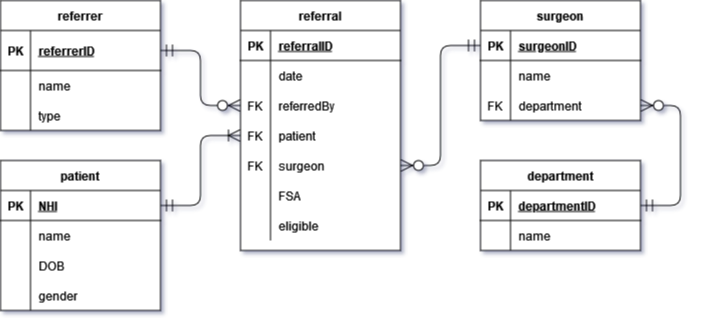

The diagram above was exported from draw.io. Its source (the exported page's mxGraphModel, read from the mxfile embedded in the PNG):
<mxGraphModel dx="1422" dy="709" grid="1" gridSize="10" guides="1" tooltips="1" connect="1" arrows="1" fold="1" page="1" pageScale="1" pageWidth="800" pageHeight="400" math="0" shadow="1" extFonts="Permanent Marker^https://fonts.googleapis.com/css?family=Permanent+Marker">
  <root>
    <mxCell id="0" />
    <mxCell id="1" parent="0" />
    <mxCell id="XaAhkg_FkZNfCIawb1zj-1" value="referral" style="shape=table;startSize=30;container=1;collapsible=1;childLayout=tableLayout;fixedRows=1;rowLines=0;fontStyle=1;align=center;resizeLast=1;swimlaneFillColor=default;sketch=0;" vertex="1" parent="1">
      <mxGeometry x="300" y="40" width="160" height="250" as="geometry">
        <mxRectangle x="320" y="160" width="80" height="30" as="alternateBounds" />
      </mxGeometry>
    </mxCell>
    <mxCell id="XaAhkg_FkZNfCIawb1zj-2" value="" style="shape=tableRow;horizontal=0;startSize=0;swimlaneHead=0;swimlaneBody=0;fillColor=none;collapsible=0;dropTarget=0;points=[[0,0.5],[1,0.5]];portConstraint=eastwest;top=0;left=0;right=0;bottom=1;sketch=0;" vertex="1" parent="XaAhkg_FkZNfCIawb1zj-1">
      <mxGeometry y="30" width="160" height="30" as="geometry" />
    </mxCell>
    <mxCell id="XaAhkg_FkZNfCIawb1zj-3" value="PK" style="shape=partialRectangle;connectable=0;fillColor=none;top=0;left=0;bottom=0;right=0;fontStyle=1;overflow=hidden;sketch=0;" vertex="1" parent="XaAhkg_FkZNfCIawb1zj-2">
      <mxGeometry width="30" height="30" as="geometry">
        <mxRectangle width="30" height="30" as="alternateBounds" />
      </mxGeometry>
    </mxCell>
    <mxCell id="XaAhkg_FkZNfCIawb1zj-4" value="referralID" style="shape=partialRectangle;connectable=0;fillColor=none;top=0;left=0;bottom=0;right=0;align=left;spacingLeft=6;fontStyle=5;overflow=hidden;sketch=0;" vertex="1" parent="XaAhkg_FkZNfCIawb1zj-2">
      <mxGeometry x="30" width="130" height="30" as="geometry">
        <mxRectangle width="130" height="30" as="alternateBounds" />
      </mxGeometry>
    </mxCell>
    <mxCell id="XaAhkg_FkZNfCIawb1zj-5" value="" style="shape=tableRow;horizontal=0;startSize=0;swimlaneHead=0;swimlaneBody=0;fillColor=none;collapsible=0;dropTarget=0;points=[[0,0.5],[1,0.5]];portConstraint=eastwest;top=0;left=0;right=0;bottom=0;sketch=0;" vertex="1" parent="XaAhkg_FkZNfCIawb1zj-1">
      <mxGeometry y="60" width="160" height="30" as="geometry" />
    </mxCell>
    <mxCell id="XaAhkg_FkZNfCIawb1zj-6" value="" style="shape=partialRectangle;connectable=0;fillColor=none;top=0;left=0;bottom=0;right=0;editable=1;overflow=hidden;sketch=0;" vertex="1" parent="XaAhkg_FkZNfCIawb1zj-5">
      <mxGeometry width="30" height="30" as="geometry">
        <mxRectangle width="30" height="30" as="alternateBounds" />
      </mxGeometry>
    </mxCell>
    <mxCell id="XaAhkg_FkZNfCIawb1zj-7" value="date" style="shape=partialRectangle;connectable=0;fillColor=none;top=0;left=0;bottom=0;right=0;align=left;spacingLeft=6;overflow=hidden;sketch=0;" vertex="1" parent="XaAhkg_FkZNfCIawb1zj-5">
      <mxGeometry x="30" width="130" height="30" as="geometry">
        <mxRectangle width="130" height="30" as="alternateBounds" />
      </mxGeometry>
    </mxCell>
    <mxCell id="XaAhkg_FkZNfCIawb1zj-8" value="" style="shape=tableRow;horizontal=0;startSize=0;swimlaneHead=0;swimlaneBody=0;fillColor=none;collapsible=0;dropTarget=0;points=[[0,0.5],[1,0.5]];portConstraint=eastwest;top=0;left=0;right=0;bottom=0;sketch=0;" vertex="1" parent="XaAhkg_FkZNfCIawb1zj-1">
      <mxGeometry y="90" width="160" height="30" as="geometry" />
    </mxCell>
    <mxCell id="XaAhkg_FkZNfCIawb1zj-9" value="FK" style="shape=partialRectangle;connectable=0;fillColor=none;top=0;left=0;bottom=0;right=0;editable=1;overflow=hidden;sketch=0;" vertex="1" parent="XaAhkg_FkZNfCIawb1zj-8">
      <mxGeometry width="30" height="30" as="geometry">
        <mxRectangle width="30" height="30" as="alternateBounds" />
      </mxGeometry>
    </mxCell>
    <mxCell id="XaAhkg_FkZNfCIawb1zj-10" value="referredBy" style="shape=partialRectangle;connectable=0;fillColor=none;top=0;left=0;bottom=0;right=0;align=left;spacingLeft=6;overflow=hidden;sketch=0;" vertex="1" parent="XaAhkg_FkZNfCIawb1zj-8">
      <mxGeometry x="30" width="130" height="30" as="geometry">
        <mxRectangle width="130" height="30" as="alternateBounds" />
      </mxGeometry>
    </mxCell>
    <mxCell id="XaAhkg_FkZNfCIawb1zj-11" value="" style="shape=tableRow;horizontal=0;startSize=0;swimlaneHead=0;swimlaneBody=0;fillColor=none;collapsible=0;dropTarget=0;points=[[0,0.5],[1,0.5]];portConstraint=eastwest;top=0;left=0;right=0;bottom=0;sketch=0;" vertex="1" parent="XaAhkg_FkZNfCIawb1zj-1">
      <mxGeometry y="120" width="160" height="30" as="geometry" />
    </mxCell>
    <mxCell id="XaAhkg_FkZNfCIawb1zj-12" value="FK" style="shape=partialRectangle;connectable=0;fillColor=none;top=0;left=0;bottom=0;right=0;editable=1;overflow=hidden;sketch=0;" vertex="1" parent="XaAhkg_FkZNfCIawb1zj-11">
      <mxGeometry width="30" height="30" as="geometry">
        <mxRectangle width="30" height="30" as="alternateBounds" />
      </mxGeometry>
    </mxCell>
    <mxCell id="XaAhkg_FkZNfCIawb1zj-13" value="patient" style="shape=partialRectangle;connectable=0;fillColor=none;top=0;left=0;bottom=0;right=0;align=left;spacingLeft=6;overflow=hidden;sketch=0;" vertex="1" parent="XaAhkg_FkZNfCIawb1zj-11">
      <mxGeometry x="30" width="130" height="30" as="geometry">
        <mxRectangle width="130" height="30" as="alternateBounds" />
      </mxGeometry>
    </mxCell>
    <mxCell id="XaAhkg_FkZNfCIawb1zj-38" style="shape=tableRow;horizontal=0;startSize=0;swimlaneHead=0;swimlaneBody=0;fillColor=none;collapsible=0;dropTarget=0;points=[[0,0.5],[1,0.5]];portConstraint=eastwest;top=0;left=0;right=0;bottom=0;sketch=0;" vertex="1" parent="XaAhkg_FkZNfCIawb1zj-1">
      <mxGeometry y="150" width="160" height="30" as="geometry" />
    </mxCell>
    <mxCell id="XaAhkg_FkZNfCIawb1zj-39" value="FK" style="shape=partialRectangle;connectable=0;fillColor=none;top=0;left=0;bottom=0;right=0;editable=1;overflow=hidden;sketch=0;" vertex="1" parent="XaAhkg_FkZNfCIawb1zj-38">
      <mxGeometry width="30" height="30" as="geometry">
        <mxRectangle width="30" height="30" as="alternateBounds" />
      </mxGeometry>
    </mxCell>
    <mxCell id="XaAhkg_FkZNfCIawb1zj-40" value="surgeon" style="shape=partialRectangle;connectable=0;fillColor=none;top=0;left=0;bottom=0;right=0;align=left;spacingLeft=6;overflow=hidden;sketch=0;" vertex="1" parent="XaAhkg_FkZNfCIawb1zj-38">
      <mxGeometry x="30" width="130" height="30" as="geometry">
        <mxRectangle width="130" height="30" as="alternateBounds" />
      </mxGeometry>
    </mxCell>
    <mxCell id="XaAhkg_FkZNfCIawb1zj-41" style="shape=tableRow;horizontal=0;startSize=0;swimlaneHead=0;swimlaneBody=0;fillColor=none;collapsible=0;dropTarget=0;points=[[0,0.5],[1,0.5]];portConstraint=eastwest;top=0;left=0;right=0;bottom=0;sketch=0;" vertex="1" parent="XaAhkg_FkZNfCIawb1zj-1">
      <mxGeometry y="180" width="160" height="30" as="geometry" />
    </mxCell>
    <mxCell id="XaAhkg_FkZNfCIawb1zj-42" style="shape=partialRectangle;connectable=0;fillColor=none;top=0;left=0;bottom=0;right=0;editable=1;overflow=hidden;sketch=0;" vertex="1" parent="XaAhkg_FkZNfCIawb1zj-41">
      <mxGeometry width="30" height="30" as="geometry">
        <mxRectangle width="30" height="30" as="alternateBounds" />
      </mxGeometry>
    </mxCell>
    <mxCell id="XaAhkg_FkZNfCIawb1zj-43" value="FSA" style="shape=partialRectangle;connectable=0;fillColor=none;top=0;left=0;bottom=0;right=0;align=left;spacingLeft=6;overflow=hidden;sketch=0;" vertex="1" parent="XaAhkg_FkZNfCIawb1zj-41">
      <mxGeometry x="30" width="130" height="30" as="geometry">
        <mxRectangle width="130" height="30" as="alternateBounds" />
      </mxGeometry>
    </mxCell>
    <mxCell id="XaAhkg_FkZNfCIawb1zj-44" style="shape=tableRow;horizontal=0;startSize=0;swimlaneHead=0;swimlaneBody=0;fillColor=none;collapsible=0;dropTarget=0;points=[[0,0.5],[1,0.5]];portConstraint=eastwest;top=0;left=0;right=0;bottom=0;sketch=0;" vertex="1" parent="XaAhkg_FkZNfCIawb1zj-1">
      <mxGeometry y="210" width="160" height="30" as="geometry" />
    </mxCell>
    <mxCell id="XaAhkg_FkZNfCIawb1zj-45" style="shape=partialRectangle;connectable=0;fillColor=none;top=0;left=0;bottom=0;right=0;editable=1;overflow=hidden;sketch=0;" vertex="1" parent="XaAhkg_FkZNfCIawb1zj-44">
      <mxGeometry width="30" height="30" as="geometry">
        <mxRectangle width="30" height="30" as="alternateBounds" />
      </mxGeometry>
    </mxCell>
    <mxCell id="XaAhkg_FkZNfCIawb1zj-46" value="eligible" style="shape=partialRectangle;connectable=0;fillColor=none;top=0;left=0;bottom=0;right=0;align=left;spacingLeft=6;overflow=hidden;sketch=0;" vertex="1" parent="XaAhkg_FkZNfCIawb1zj-44">
      <mxGeometry x="30" width="130" height="30" as="geometry">
        <mxRectangle width="130" height="30" as="alternateBounds" />
      </mxGeometry>
    </mxCell>
    <mxCell id="XaAhkg_FkZNfCIawb1zj-51" value="patient" style="shape=table;startSize=30;container=1;collapsible=1;childLayout=tableLayout;fixedRows=1;rowLines=0;fontStyle=1;align=center;resizeLast=1;swimlaneFillColor=default;sketch=0;" vertex="1" parent="1">
      <mxGeometry x="60" y="200" width="160" height="150" as="geometry" />
    </mxCell>
    <mxCell id="XaAhkg_FkZNfCIawb1zj-52" value="" style="shape=tableRow;horizontal=0;startSize=0;swimlaneHead=0;swimlaneBody=0;fillColor=none;collapsible=0;dropTarget=0;points=[[0,0.5],[1,0.5]];portConstraint=eastwest;top=0;left=0;right=0;bottom=1;sketch=0;" vertex="1" parent="XaAhkg_FkZNfCIawb1zj-51">
      <mxGeometry y="30" width="160" height="30" as="geometry" />
    </mxCell>
    <mxCell id="XaAhkg_FkZNfCIawb1zj-53" value="PK" style="shape=partialRectangle;connectable=0;fillColor=none;top=0;left=0;bottom=0;right=0;fontStyle=1;overflow=hidden;sketch=0;" vertex="1" parent="XaAhkg_FkZNfCIawb1zj-52">
      <mxGeometry width="30" height="30" as="geometry">
        <mxRectangle width="30" height="30" as="alternateBounds" />
      </mxGeometry>
    </mxCell>
    <mxCell id="XaAhkg_FkZNfCIawb1zj-54" value="NHI" style="shape=partialRectangle;connectable=0;fillColor=none;top=0;left=0;bottom=0;right=0;align=left;spacingLeft=6;fontStyle=5;overflow=hidden;sketch=0;" vertex="1" parent="XaAhkg_FkZNfCIawb1zj-52">
      <mxGeometry x="30" width="130" height="30" as="geometry">
        <mxRectangle width="130" height="30" as="alternateBounds" />
      </mxGeometry>
    </mxCell>
    <mxCell id="XaAhkg_FkZNfCIawb1zj-55" value="" style="shape=tableRow;horizontal=0;startSize=0;swimlaneHead=0;swimlaneBody=0;fillColor=none;collapsible=0;dropTarget=0;points=[[0,0.5],[1,0.5]];portConstraint=eastwest;top=0;left=0;right=0;bottom=0;sketch=0;" vertex="1" parent="XaAhkg_FkZNfCIawb1zj-51">
      <mxGeometry y="60" width="160" height="30" as="geometry" />
    </mxCell>
    <mxCell id="XaAhkg_FkZNfCIawb1zj-56" value="" style="shape=partialRectangle;connectable=0;fillColor=none;top=0;left=0;bottom=0;right=0;editable=1;overflow=hidden;sketch=0;" vertex="1" parent="XaAhkg_FkZNfCIawb1zj-55">
      <mxGeometry width="30" height="30" as="geometry">
        <mxRectangle width="30" height="30" as="alternateBounds" />
      </mxGeometry>
    </mxCell>
    <mxCell id="XaAhkg_FkZNfCIawb1zj-57" value="name" style="shape=partialRectangle;connectable=0;fillColor=none;top=0;left=0;bottom=0;right=0;align=left;spacingLeft=6;overflow=hidden;sketch=0;" vertex="1" parent="XaAhkg_FkZNfCIawb1zj-55">
      <mxGeometry x="30" width="130" height="30" as="geometry">
        <mxRectangle width="130" height="30" as="alternateBounds" />
      </mxGeometry>
    </mxCell>
    <mxCell id="XaAhkg_FkZNfCIawb1zj-58" value="" style="shape=tableRow;horizontal=0;startSize=0;swimlaneHead=0;swimlaneBody=0;fillColor=none;collapsible=0;dropTarget=0;points=[[0,0.5],[1,0.5]];portConstraint=eastwest;top=0;left=0;right=0;bottom=0;sketch=0;" vertex="1" parent="XaAhkg_FkZNfCIawb1zj-51">
      <mxGeometry y="90" width="160" height="30" as="geometry" />
    </mxCell>
    <mxCell id="XaAhkg_FkZNfCIawb1zj-59" value="" style="shape=partialRectangle;connectable=0;fillColor=none;top=0;left=0;bottom=0;right=0;editable=1;overflow=hidden;sketch=0;" vertex="1" parent="XaAhkg_FkZNfCIawb1zj-58">
      <mxGeometry width="30" height="30" as="geometry">
        <mxRectangle width="30" height="30" as="alternateBounds" />
      </mxGeometry>
    </mxCell>
    <mxCell id="XaAhkg_FkZNfCIawb1zj-60" value="DOB" style="shape=partialRectangle;connectable=0;fillColor=none;top=0;left=0;bottom=0;right=0;align=left;spacingLeft=6;overflow=hidden;sketch=0;" vertex="1" parent="XaAhkg_FkZNfCIawb1zj-58">
      <mxGeometry x="30" width="130" height="30" as="geometry">
        <mxRectangle width="130" height="30" as="alternateBounds" />
      </mxGeometry>
    </mxCell>
    <mxCell id="XaAhkg_FkZNfCIawb1zj-61" value="" style="shape=tableRow;horizontal=0;startSize=0;swimlaneHead=0;swimlaneBody=0;fillColor=none;collapsible=0;dropTarget=0;points=[[0,0.5],[1,0.5]];portConstraint=eastwest;top=0;left=0;right=0;bottom=0;sketch=0;" vertex="1" parent="XaAhkg_FkZNfCIawb1zj-51">
      <mxGeometry y="120" width="160" height="30" as="geometry" />
    </mxCell>
    <mxCell id="XaAhkg_FkZNfCIawb1zj-62" value="" style="shape=partialRectangle;connectable=0;fillColor=none;top=0;left=0;bottom=0;right=0;editable=1;overflow=hidden;sketch=0;" vertex="1" parent="XaAhkg_FkZNfCIawb1zj-61">
      <mxGeometry width="30" height="30" as="geometry">
        <mxRectangle width="30" height="30" as="alternateBounds" />
      </mxGeometry>
    </mxCell>
    <mxCell id="XaAhkg_FkZNfCIawb1zj-63" value="gender" style="shape=partialRectangle;connectable=0;fillColor=none;top=0;left=0;bottom=0;right=0;align=left;spacingLeft=6;overflow=hidden;sketch=0;" vertex="1" parent="XaAhkg_FkZNfCIawb1zj-61">
      <mxGeometry x="30" width="130" height="30" as="geometry">
        <mxRectangle width="130" height="30" as="alternateBounds" />
      </mxGeometry>
    </mxCell>
    <mxCell id="XaAhkg_FkZNfCIawb1zj-66" value="referrer" style="shape=table;startSize=30;container=1;collapsible=1;childLayout=tableLayout;fixedRows=1;rowLines=0;fontStyle=1;align=center;resizeLast=1;swimlaneFillColor=default;sketch=0;" vertex="1" parent="1">
      <mxGeometry x="60" y="40" width="160" height="130" as="geometry" />
    </mxCell>
    <mxCell id="XaAhkg_FkZNfCIawb1zj-67" value="" style="shape=tableRow;horizontal=0;startSize=0;swimlaneHead=0;swimlaneBody=0;fillColor=none;collapsible=0;dropTarget=0;points=[[0,0.5],[1,0.5]];portConstraint=eastwest;top=0;left=0;right=0;bottom=1;sketch=0;" vertex="1" parent="XaAhkg_FkZNfCIawb1zj-66">
      <mxGeometry y="30" width="160" height="40" as="geometry" />
    </mxCell>
    <mxCell id="XaAhkg_FkZNfCIawb1zj-68" value="PK" style="shape=partialRectangle;connectable=0;fillColor=none;top=0;left=0;bottom=0;right=0;fontStyle=1;overflow=hidden;sketch=0;" vertex="1" parent="XaAhkg_FkZNfCIawb1zj-67">
      <mxGeometry width="30" height="40" as="geometry">
        <mxRectangle width="30" height="40" as="alternateBounds" />
      </mxGeometry>
    </mxCell>
    <mxCell id="XaAhkg_FkZNfCIawb1zj-69" value="referrerID" style="shape=partialRectangle;connectable=0;fillColor=none;top=0;left=0;bottom=0;right=0;align=left;spacingLeft=6;fontStyle=5;overflow=hidden;sketch=0;" vertex="1" parent="XaAhkg_FkZNfCIawb1zj-67">
      <mxGeometry x="30" width="130" height="40" as="geometry">
        <mxRectangle width="130" height="40" as="alternateBounds" />
      </mxGeometry>
    </mxCell>
    <mxCell id="XaAhkg_FkZNfCIawb1zj-70" value="" style="shape=tableRow;horizontal=0;startSize=0;swimlaneHead=0;swimlaneBody=0;fillColor=none;collapsible=0;dropTarget=0;points=[[0,0.5],[1,0.5]];portConstraint=eastwest;top=0;left=0;right=0;bottom=0;sketch=0;" vertex="1" parent="XaAhkg_FkZNfCIawb1zj-66">
      <mxGeometry y="70" width="160" height="30" as="geometry" />
    </mxCell>
    <mxCell id="XaAhkg_FkZNfCIawb1zj-71" value="" style="shape=partialRectangle;connectable=0;fillColor=none;top=0;left=0;bottom=0;right=0;editable=1;overflow=hidden;sketch=0;" vertex="1" parent="XaAhkg_FkZNfCIawb1zj-70">
      <mxGeometry width="30" height="30" as="geometry">
        <mxRectangle width="30" height="30" as="alternateBounds" />
      </mxGeometry>
    </mxCell>
    <mxCell id="XaAhkg_FkZNfCIawb1zj-72" value="name" style="shape=partialRectangle;connectable=0;fillColor=none;top=0;left=0;bottom=0;right=0;align=left;spacingLeft=6;overflow=hidden;sketch=0;" vertex="1" parent="XaAhkg_FkZNfCIawb1zj-70">
      <mxGeometry x="30" width="130" height="30" as="geometry">
        <mxRectangle width="130" height="30" as="alternateBounds" />
      </mxGeometry>
    </mxCell>
    <mxCell id="XaAhkg_FkZNfCIawb1zj-73" value="" style="shape=tableRow;horizontal=0;startSize=0;swimlaneHead=0;swimlaneBody=0;fillColor=none;collapsible=0;dropTarget=0;points=[[0,0.5],[1,0.5]];portConstraint=eastwest;top=0;left=0;right=0;bottom=0;sketch=0;" vertex="1" parent="XaAhkg_FkZNfCIawb1zj-66">
      <mxGeometry y="100" width="160" height="30" as="geometry" />
    </mxCell>
    <mxCell id="XaAhkg_FkZNfCIawb1zj-74" value="" style="shape=partialRectangle;connectable=0;fillColor=none;top=0;left=0;bottom=0;right=0;editable=1;overflow=hidden;sketch=0;" vertex="1" parent="XaAhkg_FkZNfCIawb1zj-73">
      <mxGeometry width="30" height="30" as="geometry">
        <mxRectangle width="30" height="30" as="alternateBounds" />
      </mxGeometry>
    </mxCell>
    <mxCell id="XaAhkg_FkZNfCIawb1zj-75" value="type" style="shape=partialRectangle;connectable=0;fillColor=none;top=0;left=0;bottom=0;right=0;align=left;spacingLeft=6;overflow=hidden;sketch=0;" vertex="1" parent="XaAhkg_FkZNfCIawb1zj-73">
      <mxGeometry x="30" width="130" height="30" as="geometry">
        <mxRectangle width="130" height="30" as="alternateBounds" />
      </mxGeometry>
    </mxCell>
    <mxCell id="XaAhkg_FkZNfCIawb1zj-79" value="surgeon" style="shape=table;startSize=30;container=1;collapsible=1;childLayout=tableLayout;fixedRows=1;rowLines=0;fontStyle=1;align=center;resizeLast=1;swimlaneFillColor=default;sketch=0;" vertex="1" parent="1">
      <mxGeometry x="540" y="40" width="160" height="120" as="geometry" />
    </mxCell>
    <mxCell id="XaAhkg_FkZNfCIawb1zj-80" value="" style="shape=tableRow;horizontal=0;startSize=0;swimlaneHead=0;swimlaneBody=0;fillColor=none;collapsible=0;dropTarget=0;points=[[0,0.5],[1,0.5]];portConstraint=eastwest;top=0;left=0;right=0;bottom=1;sketch=0;" vertex="1" parent="XaAhkg_FkZNfCIawb1zj-79">
      <mxGeometry y="30" width="160" height="30" as="geometry" />
    </mxCell>
    <mxCell id="XaAhkg_FkZNfCIawb1zj-81" value="PK" style="shape=partialRectangle;connectable=0;fillColor=none;top=0;left=0;bottom=0;right=0;fontStyle=1;overflow=hidden;sketch=0;" vertex="1" parent="XaAhkg_FkZNfCIawb1zj-80">
      <mxGeometry width="30" height="30" as="geometry">
        <mxRectangle width="30" height="30" as="alternateBounds" />
      </mxGeometry>
    </mxCell>
    <mxCell id="XaAhkg_FkZNfCIawb1zj-82" value="surgeonID" style="shape=partialRectangle;connectable=0;fillColor=none;top=0;left=0;bottom=0;right=0;align=left;spacingLeft=6;fontStyle=5;overflow=hidden;sketch=0;" vertex="1" parent="XaAhkg_FkZNfCIawb1zj-80">
      <mxGeometry x="30" width="130" height="30" as="geometry">
        <mxRectangle width="130" height="30" as="alternateBounds" />
      </mxGeometry>
    </mxCell>
    <mxCell id="XaAhkg_FkZNfCIawb1zj-83" value="" style="shape=tableRow;horizontal=0;startSize=0;swimlaneHead=0;swimlaneBody=0;fillColor=none;collapsible=0;dropTarget=0;points=[[0,0.5],[1,0.5]];portConstraint=eastwest;top=0;left=0;right=0;bottom=0;sketch=0;" vertex="1" parent="XaAhkg_FkZNfCIawb1zj-79">
      <mxGeometry y="60" width="160" height="30" as="geometry" />
    </mxCell>
    <mxCell id="XaAhkg_FkZNfCIawb1zj-84" value="" style="shape=partialRectangle;connectable=0;fillColor=none;top=0;left=0;bottom=0;right=0;editable=1;overflow=hidden;sketch=0;" vertex="1" parent="XaAhkg_FkZNfCIawb1zj-83">
      <mxGeometry width="30" height="30" as="geometry">
        <mxRectangle width="30" height="30" as="alternateBounds" />
      </mxGeometry>
    </mxCell>
    <mxCell id="XaAhkg_FkZNfCIawb1zj-85" value="name" style="shape=partialRectangle;connectable=0;fillColor=none;top=0;left=0;bottom=0;right=0;align=left;spacingLeft=6;overflow=hidden;sketch=0;" vertex="1" parent="XaAhkg_FkZNfCIawb1zj-83">
      <mxGeometry x="30" width="130" height="30" as="geometry">
        <mxRectangle width="130" height="30" as="alternateBounds" />
      </mxGeometry>
    </mxCell>
    <mxCell id="XaAhkg_FkZNfCIawb1zj-86" value="" style="shape=tableRow;horizontal=0;startSize=0;swimlaneHead=0;swimlaneBody=0;fillColor=none;collapsible=0;dropTarget=0;points=[[0,0.5],[1,0.5]];portConstraint=eastwest;top=0;left=0;right=0;bottom=0;sketch=0;" vertex="1" parent="XaAhkg_FkZNfCIawb1zj-79">
      <mxGeometry y="90" width="160" height="30" as="geometry" />
    </mxCell>
    <mxCell id="XaAhkg_FkZNfCIawb1zj-87" value="FK" style="shape=partialRectangle;connectable=0;fillColor=none;top=0;left=0;bottom=0;right=0;editable=1;overflow=hidden;sketch=0;" vertex="1" parent="XaAhkg_FkZNfCIawb1zj-86">
      <mxGeometry width="30" height="30" as="geometry">
        <mxRectangle width="30" height="30" as="alternateBounds" />
      </mxGeometry>
    </mxCell>
    <mxCell id="XaAhkg_FkZNfCIawb1zj-88" value="department" style="shape=partialRectangle;connectable=0;fillColor=none;top=0;left=0;bottom=0;right=0;align=left;spacingLeft=6;overflow=hidden;sketch=0;" vertex="1" parent="XaAhkg_FkZNfCIawb1zj-86">
      <mxGeometry x="30" width="130" height="30" as="geometry">
        <mxRectangle width="130" height="30" as="alternateBounds" />
      </mxGeometry>
    </mxCell>
    <mxCell id="XaAhkg_FkZNfCIawb1zj-89" value="department" style="shape=table;startSize=30;container=1;collapsible=1;childLayout=tableLayout;fixedRows=1;rowLines=0;fontStyle=1;align=center;resizeLast=1;swimlaneFillColor=default;sketch=0;" vertex="1" parent="1">
      <mxGeometry x="540" y="200" width="160" height="90" as="geometry" />
    </mxCell>
    <mxCell id="XaAhkg_FkZNfCIawb1zj-90" value="" style="shape=tableRow;horizontal=0;startSize=0;swimlaneHead=0;swimlaneBody=0;fillColor=none;collapsible=0;dropTarget=0;points=[[0,0.5],[1,0.5]];portConstraint=eastwest;top=0;left=0;right=0;bottom=1;sketch=0;" vertex="1" parent="XaAhkg_FkZNfCIawb1zj-89">
      <mxGeometry y="30" width="160" height="30" as="geometry" />
    </mxCell>
    <mxCell id="XaAhkg_FkZNfCIawb1zj-91" value="PK" style="shape=partialRectangle;connectable=0;fillColor=none;top=0;left=0;bottom=0;right=0;fontStyle=1;overflow=hidden;sketch=0;" vertex="1" parent="XaAhkg_FkZNfCIawb1zj-90">
      <mxGeometry width="30" height="30" as="geometry">
        <mxRectangle width="30" height="30" as="alternateBounds" />
      </mxGeometry>
    </mxCell>
    <mxCell id="XaAhkg_FkZNfCIawb1zj-92" value="departmentID" style="shape=partialRectangle;connectable=0;fillColor=none;top=0;left=0;bottom=0;right=0;align=left;spacingLeft=6;fontStyle=5;overflow=hidden;sketch=0;" vertex="1" parent="XaAhkg_FkZNfCIawb1zj-90">
      <mxGeometry x="30" width="130" height="30" as="geometry">
        <mxRectangle width="130" height="30" as="alternateBounds" />
      </mxGeometry>
    </mxCell>
    <mxCell id="XaAhkg_FkZNfCIawb1zj-93" value="" style="shape=tableRow;horizontal=0;startSize=0;swimlaneHead=0;swimlaneBody=0;fillColor=none;collapsible=0;dropTarget=0;points=[[0,0.5],[1,0.5]];portConstraint=eastwest;top=0;left=0;right=0;bottom=0;sketch=0;" vertex="1" parent="XaAhkg_FkZNfCIawb1zj-89">
      <mxGeometry y="60" width="160" height="30" as="geometry" />
    </mxCell>
    <mxCell id="XaAhkg_FkZNfCIawb1zj-94" value="" style="shape=partialRectangle;connectable=0;fillColor=none;top=0;left=0;bottom=0;right=0;editable=1;overflow=hidden;sketch=0;" vertex="1" parent="XaAhkg_FkZNfCIawb1zj-93">
      <mxGeometry width="30" height="30" as="geometry">
        <mxRectangle width="30" height="30" as="alternateBounds" />
      </mxGeometry>
    </mxCell>
    <mxCell id="XaAhkg_FkZNfCIawb1zj-95" value="name" style="shape=partialRectangle;connectable=0;fillColor=none;top=0;left=0;bottom=0;right=0;align=left;spacingLeft=6;overflow=hidden;sketch=0;" vertex="1" parent="XaAhkg_FkZNfCIawb1zj-93">
      <mxGeometry x="30" width="130" height="30" as="geometry">
        <mxRectangle width="130" height="30" as="alternateBounds" />
      </mxGeometry>
    </mxCell>
    <mxCell id="XaAhkg_FkZNfCIawb1zj-101" value="" style="edgeStyle=orthogonalEdgeStyle;fontSize=12;html=1;endArrow=ERzeroToMany;startArrow=ERmandOne;entryX=1;entryY=0.5;entryDx=0;entryDy=0;rounded=1;endSize=10;startSize=10;targetPerimeterSpacing=0;sourcePerimeterSpacing=0;shadow=0;sketch=0;exitX=1;exitY=0.5;exitDx=0;exitDy=0;" edge="1" parent="1" source="XaAhkg_FkZNfCIawb1zj-89" target="XaAhkg_FkZNfCIawb1zj-86">
      <mxGeometry width="100" height="100" relative="1" as="geometry">
        <mxPoint x="1020" y="400" as="sourcePoint" />
        <mxPoint x="1090" y="270" as="targetPoint" />
        <Array as="points">
          <mxPoint x="740" y="245" />
          <mxPoint x="740" y="145" />
        </Array>
      </mxGeometry>
    </mxCell>
    <mxCell id="XaAhkg_FkZNfCIawb1zj-102" value="" style="fontSize=12;html=1;endArrow=ERzeroToMany;startArrow=ERmandOne;edgeStyle=orthogonalEdgeStyle;rounded=1;endSize=10;startSize=10;sketch=0;" edge="1" parent="1" source="XaAhkg_FkZNfCIawb1zj-67" target="XaAhkg_FkZNfCIawb1zj-8">
      <mxGeometry width="100" height="100" relative="1" as="geometry">
        <mxPoint x="480" y="65" as="sourcePoint" />
        <mxPoint x="380" y="165" as="targetPoint" />
      </mxGeometry>
    </mxCell>
    <mxCell id="XaAhkg_FkZNfCIawb1zj-104" value="" style="edgeStyle=orthogonalEdgeStyle;fontSize=12;html=1;endArrow=ERoneToMany;startArrow=ERmandOne;rounded=1;endSize=10;startSize=10;sketch=0;" edge="1" parent="1" source="XaAhkg_FkZNfCIawb1zj-52" target="XaAhkg_FkZNfCIawb1zj-11">
      <mxGeometry width="100" height="100" relative="1" as="geometry">
        <mxPoint x="650" y="590" as="sourcePoint" />
        <mxPoint x="620" y="195" as="targetPoint" />
        <Array as="points">
          <mxPoint x="260" y="245" />
          <mxPoint x="260" y="175" />
        </Array>
      </mxGeometry>
    </mxCell>
    <mxCell id="XaAhkg_FkZNfCIawb1zj-105" value="" style="edgeStyle=orthogonalEdgeStyle;fontSize=12;html=1;endArrow=ERzeroToMany;startArrow=ERmandOne;rounded=1;endSize=10;startSize=10;sketch=0;" edge="1" parent="1" source="XaAhkg_FkZNfCIawb1zj-80" target="XaAhkg_FkZNfCIawb1zj-38">
      <mxGeometry width="100" height="100" relative="1" as="geometry">
        <mxPoint x="670" y="310" as="sourcePoint" />
        <mxPoint x="770" y="210" as="targetPoint" />
        <Array as="points">
          <mxPoint x="500" y="85" />
          <mxPoint x="500" y="205" />
        </Array>
      </mxGeometry>
    </mxCell>
  </root>
</mxGraphModel>